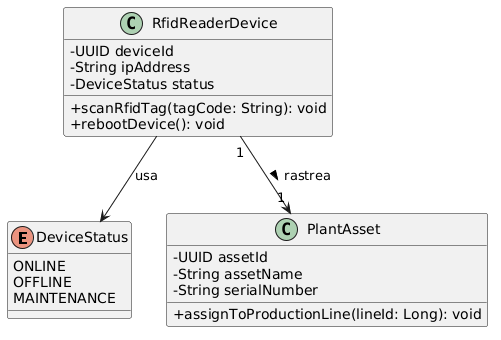

The diagram above was rendered by PlantUML. Its source (embedded in the PNG):
@startuml
skinparam classAttributeIconSize 0
skinparam backgroundColor white

enum DeviceStatus {
    ONLINE
    OFFLINE
    MAINTENANCE
}

class RfidReaderDevice {
    - UUID deviceId
    - String ipAddress
    - DeviceStatus status
    + scanRfidTag(tagCode: String): void
    + rebootDevice(): void
}

class PlantAsset {
    - UUID assetId
    - String assetName
    - String serialNumber
    + assignToProductionLine(lineId: Long): void
}

RfidReaderDevice "1" --> "1" PlantAsset : rastrea >
RfidReaderDevice --> DeviceStatus : usa
@enduml